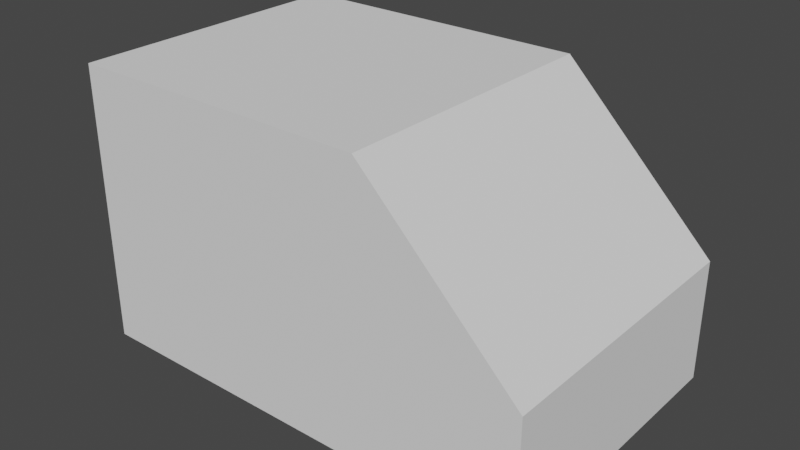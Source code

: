 # Source: simulations.blend  (saved by Blender 2.80.75; exported with 4.5.12 LTS)
import bpy
from mathutils import Matrix  # noqa: F401  (used for matrix-valued properties, if any)

bpy.ops.wm.read_factory_settings(use_empty=True)
scene = bpy.context.scene
scene.name = 'Scene'

# ---- collections
col_collection = bpy.data.collections.new('Collection'); scene.collection.children.link(col_collection)

# ---- world
world_world = bpy.data.worlds.new('World'); scene.world = world_world
world_world.use_nodes = True; world_world.node_tree.nodes.clear()
_N = world_world.node_tree.nodes; _L = world_world.node_tree.links
n0 = _N.new('ShaderNodeOutputWorld'); n0.name = 'World Output'; n0.location = (300, 300)
n1 = _N.new('ShaderNodeBackground'); n1.name = 'Background'; n1.location = (10, 300)
n1.inputs[0].default_value = (0.05088, 0.05088, 0.05088, 1.0)
_L.new(n1.outputs[0], n0.inputs[0])
n0.is_active_output = True
world_world.color = (0.05088, 0.05088, 0.05088)
world_world.use_sun_shadow = False
world_world.sun_shadow_jitter_overblur = 0.0

# ---- meshes
me_cube = bpy.data.meshes.new('Cube')
me_cube.from_pydata([(-2.0, -1.25, 0.0), (-2.0, -1.25, 2.4), (-2.0, 1.25, 0.0), (-2.0, 1.25, 2.4), (2.0, -1.25, 0.0), (2.0, 1.25, 0.0), (2.0, -1.25, 1.055), (0.6547, -1.25, 2.4), (0.6547, 1.25, 2.4), (2.0, 1.25, 1.055)], [], [(0, 1, 3, 2), (4, 6, 7, 1, 0), (2, 3, 8, 9, 5), (2, 5, 4, 0), (5, 9, 6, 4), (8, 7, 6, 9), (8, 3, 1, 7)])
_uv = me_cube.uv_layers.new(name='UVMap')
_uv.uv.foreach_set('vector', [0.375, 0.0, 0.625, 0.0, 0.625, 0.25, 0.375, 0.25, 0.375, 0.75, 0.4849, 0.75, 0.625, 0.8341, 0.625, 1.0, 0.375, 1.0, 0.375, 0.25, 0.625, 0.25, 0.625, 0.4159, 0.4849, 0.5, 0.375, 0.5, 0.125, 0.5, 0.375, 0.5, 0.375, 0.75, 0.125, 0.75, 0.375, 0.5, 0.4849, 0.5, 0.4849, 0.75, 0.375, 0.75, 0.7091, 0.5, 0.7091, 0.75, 0.4849, 0.75, 0.4849, 0.5, 0.7091, 0.5, 0.875, 0.5, 0.875, 0.75, 0.7091, 0.75])
me_cube.use_remesh_preserve_volume = False
me_cube.use_remesh_preserve_attributes = False
me_cube.use_mirror_vertex_groups = False
me_cube.update()
me_cube_001 = bpy.data.meshes.new('Cube.001')
me_cube_001.from_pydata([(1.177, -0.76, 0.0), (1.177, -0.76, 0.6), (1.177, 0.76, 0.0), (1.177, 0.76, 0.6), (1.987, -0.76, 0.0), (1.987, -0.76, 0.6), (1.987, 0.76, 0.0), (1.987, 0.76, 0.6)], [], [(0, 1, 3, 2), (2, 3, 7, 6), (6, 7, 5, 4), (4, 5, 1, 0), (2, 6, 4, 0), (7, 3, 1, 5)])
_uv = me_cube_001.uv_layers.new(name='UVMap')
_uv.uv.foreach_set('vector', [0.375, 0.0, 0.625, 0.0, 0.625, 0.25, 0.375, 0.25, 0.375, 0.25, 0.625, 0.25, 0.625, 0.5, 0.375, 0.5, 0.375, 0.5, 0.625, 0.5, 0.625, 0.75, 0.375, 0.75, 0.375, 0.75, 0.625, 0.75, 0.625, 1.0, 0.375, 1.0, 0.125, 0.5, 0.375, 0.5, 0.375, 0.75, 0.125, 0.75, 0.625, 0.5, 0.875, 0.5, 0.875, 0.75, 0.625, 0.75])
me_cube_001.use_remesh_preserve_volume = False
me_cube_001.use_remesh_preserve_attributes = False
me_cube_001.use_mirror_vertex_groups = False
me_cube_001.update()
me_plane = bpy.data.meshes.new('Plane')
me_plane.from_pydata([(0.4249, 3.934e-08, 1.037e-07), (0.8849, 3.934e-08, 1.037e-07), (0.4249, -3.672e-08, 1.74), (0.8849, -3.672e-08, 1.74), (0.5343, -2.016e-08, 1.361), (0.7755, -2.016e-08, 1.361), (0.4316, -8.406e-10, 1.158), (0.4628, 2.005e-08, 0.8131), (0.847, 2.005e-08, 0.8131), (0.8849, 4.179e-11, 1.151), (0.9847, -1.884e-08, 1.352), (1.094, 1.365e-09, 1.142), (0.9812, 2.96e-08, 0.9363), (1.19, 3.093e-08, 0.9267), (0.3351, -1.795e-08, 1.345), (0.2324, 1.365e-09, 1.142), (0.3618, 3.225e-08, 0.9171), (0.1627, 3.446e-08, 0.901), (0.6549, 3.95e-08, 0.1068), (0.6549, -3.672e-08, 1.74), (0.6549, -2.016e-08, 1.361), (0.6549, 2.005e-08, 0.8131), (0.6582, -3.994e-10, 1.155)], [], [(20, 5, 3, 19), (22, 9, 5, 20), (18, 1, 8, 21), (21, 8, 9, 22), (5, 9, 11, 10), (11, 9, 12, 13), (6, 4, 14, 15), (6, 15, 17, 16), (7, 21, 22, 6), (0, 18, 21, 7), (6, 22, 20, 4), (4, 20, 19, 2)])
_uv = me_plane.uv_layers.new(name='UVMap')
_uv.uv.foreach_set('vector', [0.5, 0.7823, 1.0, 0.7823, 1.0, 1.0, 0.5, 1.0, 0.5, 0.5215, 1.0, 0.5215, 1.0, 0.7823, 0.5, 0.7823, 0.5, 0.0, 1.0, 0.0, 1.0, 0.2608, 0.5, 0.2608, 0.5, 0.2608, 1.0, 0.2608, 1.0, 0.5215, 0.5, 0.5215, 1.0, 0.7823, 1.0, 0.5215, 1.0, 0.5215, 1.0, 0.7823, 1.0, 0.5215, 1.0, 0.5215, 1.0, 0.5215, 1.0, 0.5215, 0.0, 0.5215, 0.0, 0.7823, 0.0, 0.7823, 0.0, 0.5215, 0.0, 0.5215, 0.0, 0.5215, 0.0, 0.5215, 0.0, 0.5215, 0.0, 0.2608, 0.5, 0.2608, 0.5, 0.5215, 0.0, 0.5215, 0.0, 0.0, 0.5, 0.0, 0.5, 0.2608, 0.0, 0.2608, 0.0, 0.5215, 0.5, 0.5215, 0.5, 0.7823, 0.0, 0.7823, 0.0, 0.7823, 0.5, 0.7823, 0.5, 1.0, 0.0, 1.0])
me_plane.use_remesh_preserve_volume = False
me_plane.use_remesh_preserve_attributes = False
me_plane.use_mirror_vertex_groups = False
me_plane.update()

# ---- objects
ob_cube = bpy.data.objects.new('Cube', me_cube)
ob_cube_001 = bpy.data.objects.new('Cube.001', me_cube_001)
ob_plane = bpy.data.objects.new('Plane', me_plane)

# ---- transforms, parenting, visibility, modifiers, constraints
ob_cube.location = (0.0, 0.0, 0.0)
ob_cube.display_type = 'WIRE'
ob_cube.lineart.crease_threshold = 0.0
ob_cube_001.location = (0.0, 0.0, 0.0)
ob_cube_001.lineart.crease_threshold = 0.0
ob_plane.location = (0.0, 0.0, 0.0)
ob_plane.lineart.crease_threshold = 0.0

# ---- collection membership
col_collection.objects.link(ob_cube)
col_collection.objects.link(ob_cube_001)
col_collection.objects.link(ob_plane)

# ---- scene / render settings (as saved in the file)
scene.frame_start = 1; scene.frame_end = 250; scene.frame_set(1)
scene.render.engine = 'CYCLES'
scene.cycles.use_denoising = False
scene.cycles.samples = 500
scene.cycles.sampling_pattern = 'TABULATED_SOBOL'
scene.cycles.use_adaptive_sampling = False
scene.cycles.use_light_tree = False
scene.view_settings.view_transform = 'Filmic'
bpy.context.view_layer.update()

# ---- added for rendering (the .blend has no active camera and no usable light): camera, sun
cam_auto = bpy.data.cameras.new('AutoCamera')
cam_auto.lens = 50.0
cam_auto.sensor_width = 36.0
cam_auto.clip_end = 1000.0
ob_auto_camera = bpy.data.objects.new('AutoCamera', cam_auto)
scene.collection.objects.link(ob_auto_camera)
ob_auto_camera.location = (4.8967, -5.87604, 5.11736)
ob_auto_camera.rotation_euler = (1.09748, -7.21219e-08, 0.694738)
scene.camera = ob_auto_camera
light_auto_sun = bpy.data.lights.new('AutoSun', 'SUN')
light_auto_sun.energy = 3.0
light_auto_sun.angle = 0.0523599
ob_auto_sun = bpy.data.objects.new('AutoSun', light_auto_sun)
scene.collection.objects.link(ob_auto_sun)
ob_auto_sun.rotation_euler = (0.872665, 0.174533, 0.523599)
bpy.context.view_layer.update()
